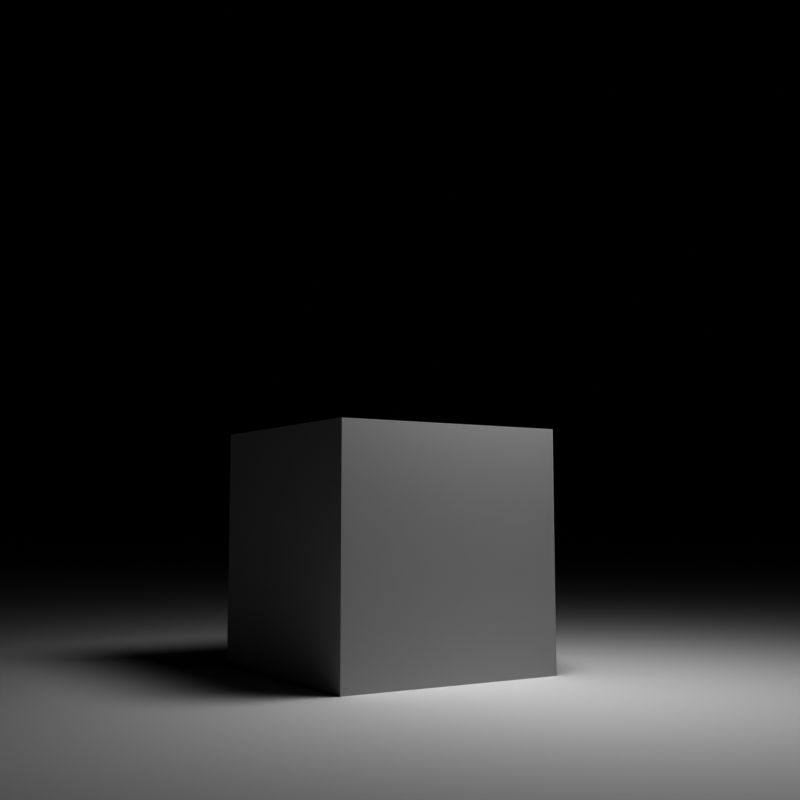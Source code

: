 # Source: cubic.blend  (saved by Blender 5.1.29; exported with 4.5.12 LTS)
import bpy
from mathutils import Matrix  # noqa: F401  (used for matrix-valued properties, if any)

bpy.ops.wm.read_factory_settings(use_empty=True)
scene = bpy.context.scene
scene.name = 'Scene'

# ---- collections
col_collection = bpy.data.collections.new('Collection'); scene.collection.children.link(col_collection)

# ---- materials (node trees are filled in below, after node groups)
mat_material = bpy.data.materials.new('Material')
mat_material.alpha_threshold = 0.0
mat_material.use_backface_culling_lightprobe_volume = False
mat_material.roughness = 0.5
mat_material.line_color = (0.0, 0.0, 0.0, 1.0)

# ---- material node trees
mat_material.use_nodes = True; mat_material.node_tree.nodes.clear()
_N = mat_material.node_tree.nodes; _L = mat_material.node_tree.links
n0 = _N.new('ShaderNodeOutputMaterial'); n0.name = 'Material Output'; n0.location = (200, 100)
n1 = _N.new('ShaderNodeBsdfPrincipled'); n1.name = 'Principled BSDF'; n1.location = (-200, 100)
_L.new(n1.outputs[0], n0.inputs[0])
n0.is_active_output = True

# ---- world
world_world = bpy.data.worlds.new('World'); scene.world = world_world
world_world.use_nodes = True; world_world.node_tree.nodes.clear()
_N = world_world.node_tree.nodes; _L = world_world.node_tree.links
n0 = _N.new('ShaderNodeOutputWorld'); n0.name = 'World Output'; n0.location = (200, 100)
n1 = _N.new('ShaderNodeBackground'); n1.name = 'Background'; n1.location = (-200, 100)
n1.inputs[0].default_value = (0.05088, 0.05088, 0.05088, 1.0)
n1.inputs[1].default_value = 0.0
_L.new(n1.outputs[0], n0.inputs[0])
n0.is_active_output = True
world_world.color = (0.05088, 0.05088, 0.05088)
world_world.sun_shadow_jitter_overblur = 0.0

# ---- cameras
cam_camera = bpy.data.cameras.new('Camera')
cam_camera.clip_end = 100.0
cam_camera.ortho_scale = 7.314
cam_camera.show_composition_center = True
cam_camera.show_composition_thirds = True

# ---- lights
light_light = bpy.data.lights.new('Light', 'POINT')
light_light.energy = 1000.0
light_light.shadow_soft_size = 1.0

# ---- meshes
me_cube = bpy.data.meshes.new('Cube')
me_cube.from_pydata([(1.0, 1.0, 1.0), (1.0, 1.0, -1.0), (1.0, -1.0, 1.0), (1.0, -1.0, -1.0), (-1.0, 1.0, 1.0), (-1.0, 1.0, -1.0), (-1.0, -1.0, 1.0), (-1.0, -1.0, -1.0)], [], [(0, 4, 6, 2), (3, 2, 6, 7), (7, 6, 4, 5), (5, 1, 3, 7), (1, 0, 2, 3), (5, 4, 0, 1)])
_uv = me_cube.uv_layers.new(name='UVMap')
_uv.uv.foreach_set('vector', [0.625, 0.5, 0.875, 0.5, 0.875, 0.75, 0.625, 0.75, 0.375, 0.75, 0.625, 0.75, 0.625, 1.0, 0.375, 1.0, 0.375, 0.0, 0.625, 0.0, 0.625, 0.25, 0.375, 0.25, 0.125, 0.5, 0.375, 0.5, 0.375, 0.75, 0.125, 0.75, 0.375, 0.5, 0.625, 0.5, 0.625, 0.75, 0.375, 0.75, 0.375, 0.25, 0.625, 0.25, 0.625, 0.5, 0.375, 0.5])
me_cube.materials.append(mat_material)
me_cube.use_mirror_vertex_groups = False
me_cube.update()
me_plane_001 = bpy.data.meshes.new('Plane.001')
me_plane_001.from_pydata([(-1.0, -1.0, 0.0), (1.0, -1.0, 0.0), (-1.0, 1.0, 0.0), (1.0, 1.0, 0.0)], [], [(0, 1, 3, 2)])
_uv = me_plane_001.uv_layers.new(name='UVMap')
_uv.uv.foreach_set('vector', [0.0, 0.0, 1.0, 0.0, 1.0, 1.0, 0.0, 1.0])
me_plane_001.update()

# ---- objects
ob_cube = bpy.data.objects.new('Cube', me_cube)
ob_light = bpy.data.objects.new('Light', light_light)
ob_camera = bpy.data.objects.new('Camera', cam_camera)
ob_plane = bpy.data.objects.new('Plane', me_plane_001)

# ---- transforms, parenting, visibility, modifiers, constraints
ob_cube.location = (0.0, 0.0, 1.0)
ob_cube.lock_rotations_4d = False
ob_cube.empty_display_type = 'ARROWS'
ob_cube.lineart.crease_threshold = 0.0
ob_light.location = (1.793, 0.6496, 5.407)
ob_light.rotation_euler = (0.6503, 0.05522, 1.866)
ob_light.lock_rotations_4d = False
ob_light.empty_display_type = 'ARROWS'
ob_light.color = (0.0, 0.0, 0.0, 0.0)
ob_light.lineart.crease_threshold = 0.0
ob_camera.location = (8.075, -4.959, 1.255)
ob_camera.rotation_euler = (1.678, -1.72e-06, 1.008)
ob_camera.lock_rotations_4d = False
ob_camera.empty_display_type = 'ARROWS'
ob_camera.color = (0.0, 0.0, 0.0, 0.0)
ob_camera.display_type = 'WIRE'
ob_camera.lineart.crease_threshold = 0.0
ob_plane.location = (-30.51, 27.02, 0.0)
ob_plane.rotation_euler = (0.0, -0.0, 0.9827)
ob_plane.scale = (50.98, 50.98, 50.98)

# ---- collection membership
col_collection.objects.link(ob_cube)
col_collection.objects.link(ob_light)
col_collection.objects.link(ob_camera)
col_collection.objects.link(ob_plane)

# ---- scene / render settings (as saved in the file)
scene.camera = ob_camera
scene.frame_start = 1; scene.frame_end = 250; scene.frame_set(1)
scene.render.engine = 'CYCLES'
scene.render.resolution_x = 1024
scene.render.resolution_y = 1024
scene.render.use_border = True
scene.render.bake_bias = 0.0
scene.render.bake_samples = 0
scene.cycles.use_denoising = False
scene.cycles.samples = 1
scene.cycles.sampling_pattern = 'TABULATED_SOBOL'
scene.cycles.adaptive_threshold = 0.1
scene.eevee.use_volume_custom_range = False
scene.view_settings.view_transform = 'Raw'
bpy.context.view_layer.update()
